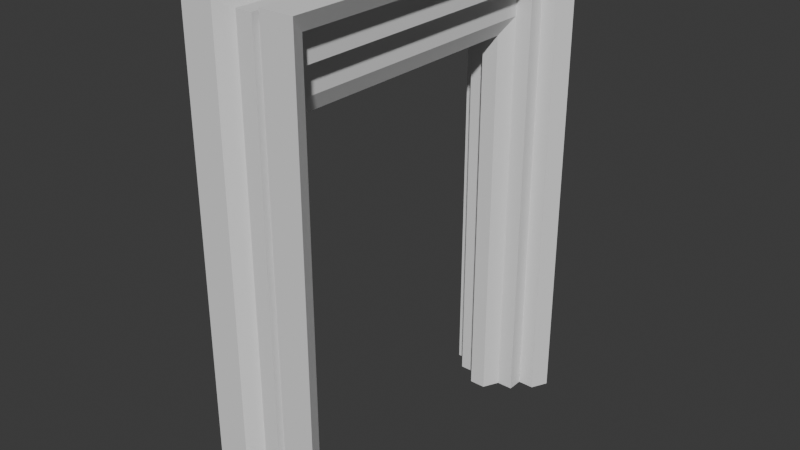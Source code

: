 # Source: Portal.blend  (saved by Blender 4.0.36; exported with 4.5.12 LTS)
import bpy
from mathutils import Matrix  # noqa: F401  (used for matrix-valued properties, if any)

bpy.ops.wm.read_factory_settings(use_empty=True)
scene = bpy.context.scene
scene.name = 'Scene'

# ---- collections
col_collection = bpy.data.collections.new('Collection'); scene.collection.children.link(col_collection)

# ---- world
world_world = bpy.data.worlds.new('World'); scene.world = world_world
world_world.use_nodes = True; world_world.node_tree.nodes.clear()
_N = world_world.node_tree.nodes; _L = world_world.node_tree.links
n0 = _N.new('ShaderNodeOutputWorld'); n0.name = 'World Output'; n0.location = (300, 300)
n1 = _N.new('ShaderNodeBackground'); n1.name = 'Background'; n1.location = (10, 300)
n1.inputs[0].default_value = (0.05088, 0.05088, 0.05088, 1.0)
_L.new(n1.outputs[0], n0.inputs[0])
n0.is_active_output = True
world_world.color = (0.05088, 0.05088, 0.05088)
world_world.use_sun_shadow = False
world_world.sun_shadow_jitter_overblur = 0.0

# ---- meshes
me_plane = bpy.data.meshes.new('Plane')
me_plane.from_pydata([(0.0, -2.0, 0.0), (0.125, -2.0, 6.0), (0.125, -2.0, 0.0), (0.25, -2.25, 0.0), (0.0, -2.5, 0.0), (0.25, -2.5, 0.0), (0.5, -2.25, 0.0), (0.5, -2.5, 0.0), (0.0, -2.0, 6.0), (0.375, -2.75, 0.0), (0.75, -2.5, 0.0), (0.875, -2.75, 0.0), (0.25, -2.25, 6.75), (0.25, -2.25, 6.25), (0.0, -2.5, 6.5), (0.25, -2.5, 6.5), (0.5, -2.5, 6.5), (0.5, -2.25, 6.25), (0.375, -2.75, 6.75), (0.875, -2.75, 6.75), (0.75, -2.5, 6.5), (0.0, 0.0, 6.0), (0.125, 0.0, 6.0), (0.25, 0.0, 6.25), (0.25, 1.192e-07, 6.75), (0.5, -2.5, 7.25), (0.5, -2.25, 6.75), (0.5, 1.192e-07, 7.25), (0.5, 1.192e-07, 6.75), (0.0, -2.5, 7.25), (0.25, -2.5, 7.25), (0.375, -2.75, 7.5), (0.875, -2.75, 7.5), (0.75, -2.5, 7.25), (0.0, 1.192e-07, 7.25), (0.25, 1.192e-07, 7.25), (0.375, 1.192e-07, 7.5), (0.875, 1.192e-07, 7.5), (0.75, 1.192e-07, 7.25)], [], [(26, 12, 24, 28), (1, 8, 21, 22), (12, 13, 23, 24), (25, 26, 28, 27), (13, 1, 22, 23), (3, 2, 1, 13), (9, 11, 19, 18), (2, 0, 8, 1), (16, 17, 26, 25), (4, 5, 15, 14), (5, 9, 18, 15), (17, 13, 12, 26), (7, 6, 17, 16), (11, 10, 20, 19), (6, 3, 13, 17), (10, 7, 16, 20), (18, 19, 32, 31), (14, 15, 30, 29), (19, 20, 33, 32), (20, 16, 25, 33), (15, 18, 31, 30), (29, 30, 35, 34), (31, 32, 37, 36), (32, 33, 38, 37), (33, 25, 27, 38), (30, 31, 36, 35)])
_uv = me_plane.uv_layers.new(name='UVMap')
_uv.uv.foreach_set('vector', [1.0, 0.0, 1.0, 0.0, 1.0, 0.0, 1.0, 0.0, 1.0, 0.0, 0.0, 0.0, 0.0, 0.0, 1.0, 0.0, 1.0, 0.0, 1.0, 0.0, 1.0, 0.0, 1.0, 0.0, 1.0, 0.0, 1.0, 0.0, 1.0, 0.0, 1.0, 0.0, 1.0, 0.0, 1.0, 0.0, 1.0, 0.0, 1.0, 0.0, 1.0, 0.0, 1.0, 0.0, 1.0, 0.0, 1.0, 0.0, 1.0, 0.0, 1.0, 0.0, 1.0, 0.0, 1.0, 0.0, 1.0, 0.0, 0.0, 0.0, 0.0, 0.0, 1.0, 0.0, 1.0, 0.0, 1.0, 0.0, 1.0, 0.0, 1.0, 0.0, 0.0, 0.0, 1.0, 0.0, 1.0, 0.0, 0.0, 0.0, 1.0, 0.0, 1.0, 0.0, 1.0, 0.0, 1.0, 0.0, 1.0, 0.0, 1.0, 0.0, 1.0, 0.0, 1.0, 0.0, 1.0, 0.0, 1.0, 0.0, 1.0, 0.0, 1.0, 0.0, 1.0, 0.0, 1.0, 0.0, 1.0, 0.0, 1.0, 0.0, 1.0, 0.0, 1.0, 0.0, 1.0, 0.0, 1.0, 0.0, 1.0, 0.0, 1.0, 0.0, 1.0, 0.0, 1.0, 0.0, 1.0, 0.0, 1.0, 0.0, 1.0, 0.0, 1.0, 0.0, 0.0, 0.0, 1.0, 0.0, 1.0, 0.0, 0.0, 0.0, 1.0, 0.0, 1.0, 0.0, 1.0, 0.0, 1.0, 0.0, 1.0, 0.0, 1.0, 0.0, 1.0, 0.0, 1.0, 0.0, 1.0, 0.0, 1.0, 0.0, 1.0, 0.0, 1.0, 0.0, 0.0, 0.0, 1.0, 0.0, 1.0, 0.0, 0.0, 0.0, 1.0, 0.0, 1.0, 0.0, 1.0, 0.0, 1.0, 0.0, 1.0, 0.0, 1.0, 0.0, 1.0, 0.0, 1.0, 0.0, 1.0, 0.0, 1.0, 0.0, 1.0, 0.0, 1.0, 0.0, 1.0, 0.0, 1.0, 0.0, 1.0, 0.0, 1.0, 0.0])
me_plane.update()
me_cube_001 = bpy.data.meshes.new('Cube.001')
me_cube_001.from_pydata([(-0.125, -2.625, 0.0), (-0.125, -2.625, 7.375), (-0.125, -2.5, 0.0), (-0.125, -2.5, 7.25), (0.125, -2.625, 0.0), (0.125, -2.625, 7.375), (0.125, -2.5, 0.0), (0.125, -2.5, 7.25), (-0.125, 2.625, 7.375), (-0.125, 2.5, 7.25), (0.125, 2.5, 7.25), (0.125, 2.625, 7.375), (-0.125, 2.625, 0.0), (-0.125, 2.5, 0.0), (0.125, 2.5, 0.0), (0.125, 2.625, 0.0)], [], [(0, 1, 3, 2), (6, 7, 5, 4), (4, 5, 1, 0), (5, 7, 10, 11), (8, 11, 15, 12), (3, 1, 8, 9), (1, 5, 11, 8), (11, 10, 14, 15), (9, 8, 12, 13)])
_uv = me_cube_001.uv_layers.new(name='UVMap')
_uv.uv.foreach_set('vector', [0.375, 0.0, 0.625, 0.0, 0.625, 0.25, 0.375, 0.25, 0.375, 0.5, 0.625, 0.5, 0.625, 0.75, 0.375, 0.75, 0.375, 0.75, 0.625, 0.75, 0.625, 1.0, 0.375, 1.0, 0.625, 0.75, 0.625, 0.5, 0.625, 0.5, 0.625, 0.75, 0.625, 1.0, 0.625, 0.75, 0.625, 0.75, 0.625, 1.0, 0.625, 0.25, 0.625, 0.0, 0.625, 0.0, 0.625, 0.25, 0.625, 1.0, 0.625, 0.75, 0.625, 0.75, 0.625, 1.0, 0.625, 0.75, 0.625, 0.5, 0.625, 0.5, 0.625, 0.75, 0.625, 0.25, 0.625, 0.0, 0.625, 0.0, 0.625, 0.25])
me_cube_001.update()

# ---- objects
ob_portal_frame = bpy.data.objects.new('Portal_Frame', me_plane)
ob_portal_light = bpy.data.objects.new('Portal_Light', me_cube_001)

# ---- transforms, parenting, visibility, modifiers, constraints
ob_portal_frame.location = (0.0, 0.0, 0.0)
_m = ob_portal_frame.modifiers.new('Mirror', 'MIRROR')
_m.use_axis = (True, True, False)
ob_portal_light.location = (0.0, 0.0, 0.0)

# ---- collection membership
col_collection.objects.link(ob_portal_frame)
col_collection.objects.link(ob_portal_light)

# ---- scene / render settings (as saved in the file)
scene.frame_start = 1; scene.frame_end = 250; scene.frame_set(1)
scene.render.engine = 'BLENDER_EEVEE_NEXT'
scene.cycles.sampling_pattern = 'TABULATED_SOBOL'
bpy.context.view_layer.update()

# ---- added for rendering (the .blend has no active camera and no usable light): camera, sun
cam_auto = bpy.data.cameras.new('AutoCamera')
cam_auto.lens = 50.0
cam_auto.sensor_width = 36.0
cam_auto.clip_end = 1000.0
ob_auto_camera = bpy.data.objects.new('AutoCamera', cam_auto)
scene.collection.objects.link(ob_auto_camera)
ob_auto_camera.location = (8.75609, -10.5073, 10.7549)
ob_auto_camera.rotation_euler = (1.09748, -7.21219e-08, 0.694738)
scene.camera = ob_auto_camera
light_auto_sun = bpy.data.lights.new('AutoSun', 'SUN')
light_auto_sun.energy = 3.0
light_auto_sun.angle = 0.0523599
ob_auto_sun = bpy.data.objects.new('AutoSun', light_auto_sun)
scene.collection.objects.link(ob_auto_sun)
ob_auto_sun.rotation_euler = (0.872665, 0.174533, 0.523599)
bpy.context.view_layer.update()
